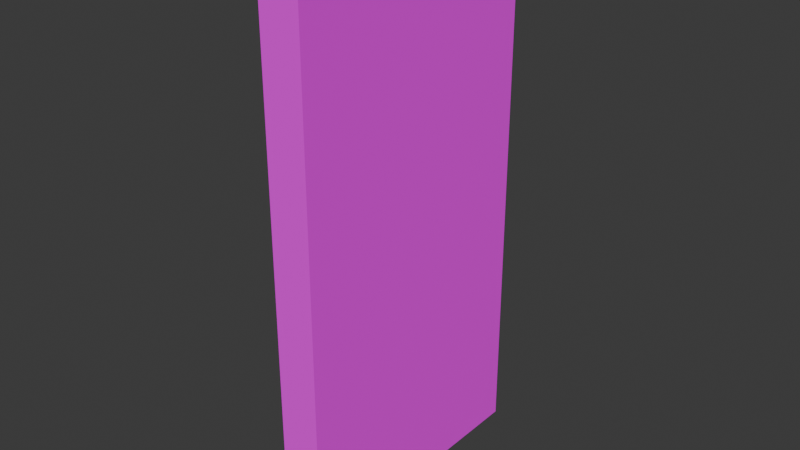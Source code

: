 # Source: door.blend  (saved by Blender 4.0.36; exported with 4.5.12 LTS)
import bpy
from mathutils import Matrix  # noqa: F401  (used for matrix-valued properties, if any)

bpy.ops.wm.read_factory_settings(use_empty=True)
scene = bpy.context.scene
scene.name = 'Scene'

# ---- collections
col_collection = bpy.data.collections.new('Collection'); scene.collection.children.link(col_collection)

# ---- images (referenced by path relative to the original .blend; pixels are not part of the script)
import os
ASSET_DIR = os.environ.get("B2B_ASSET_DIR", "")  # directory of the original .blend (textures are referenced by path, not embedded)
HERE = os.path.dirname(os.path.abspath(__file__))  # packed textures are extracted next to this script under _unpacked/

def load_image(name, relpath, width, height, colorspace="sRGB"):
    """Load a texture the original file referenced (path relative to the .blend, or extracted next to this script)."""
    p = next((c for c in (os.path.join(HERE, relpath), os.path.join(ASSET_DIR, relpath)) if relpath and os.path.exists(c)), "")
    if p:
        img = bpy.data.images.load(p, check_existing=True)
        img.name = name
    else:  # same state as the original file: an image datablock whose file is absent (Cycles renders it pink)
        img = bpy.data.images.new(name, width, height)
        img.source = "FILE"
        img.filepath = "//" + (relpath or name)
    img.colorspace_settings.name = colorspace
    return img
img_blackwhite_png = load_image('BlackWhite.png', 'BlackWhite.png', 1024, 1024, 'sRGB')

# ---- materials (node trees are filled in below, after node groups)
mat_material = bpy.data.materials.new('Material')
mat_material.alpha_threshold = 0.0
mat_material.use_transparent_shadow = False
mat_material.roughness = 0.5
mat_material.line_color = (0.0, 0.0, 0.0, 1.0)

# ---- material node trees
mat_material.use_nodes = True; mat_material.node_tree.nodes.clear()
_N = mat_material.node_tree.nodes; _L = mat_material.node_tree.links
n0 = _N.new('ShaderNodeOutputMaterial'); n0.name = 'Material Output'; n0.location = (300, 300)
n1 = _N.new('ShaderNodeBsdfPrincipled'); n1.name = 'Principled BSDF'; n1.location = (10, 300)
n1.inputs[2].default_value = 1.0
n1.inputs[3].default_value = 1.45
n2 = _N.new('ShaderNodeTexImage'); n2.name = 'Image Texture'; n2.location = (-280, 280)
n2.image = img_blackwhite_png
_L.new(n1.outputs[0], n0.inputs[0])
_L.new(n2.outputs[0], n1.inputs[0])
n0.is_active_output = True

# ---- world
world_world = bpy.data.worlds.new('World'); scene.world = world_world
world_world.use_nodes = True; world_world.node_tree.nodes.clear()
_N = world_world.node_tree.nodes; _L = world_world.node_tree.links
n0 = _N.new('ShaderNodeOutputWorld'); n0.name = 'World Output'; n0.location = (300, 300)
n1 = _N.new('ShaderNodeBackground'); n1.name = 'Background'; n1.location = (10, 300)
n1.inputs[0].default_value = (0.05088, 0.05088, 0.05088, 1.0)
_L.new(n1.outputs[0], n0.inputs[0])
n0.is_active_output = True
world_world.color = (0.05088, 0.05088, 0.05088)
world_world.use_sun_shadow = False
world_world.sun_shadow_jitter_overblur = 0.0

# ---- meshes
me_cube = bpy.data.meshes.new('Cube')
me_cube.from_pydata([(0.3, 2.0, 8.0), (0.3, 2.0, 0.0), (0.3, -2.0, 8.0), (0.3, -2.0, 0.0), (-0.3, 2.0, 8.0), (-0.3, 2.0, 0.0), (-0.3, -2.0, 8.0), (-0.3, -2.0, 0.0), (-0.3, 1.8, 0.2), (-0.3, -1.8, 0.2), (0.3, 1.8, 7.8), (0.3, 1.8, 0.2), (-0.3, -1.8, 7.8), (0.3, -1.8, 7.8), (0.3, -1.8, 0.2), (-0.3, 1.8, 7.8), (0.096, 2.0, 0.2), (-0.096, 2.0, 0.2), (0.096, 2.0, 7.8), (-0.096, -2.0, 0.2), (-0.096, -2.0, 7.8), (0.096, -2.0, 7.8), (0.096, -2.0, 0.2), (-0.096, 2.0, 7.8), (-0.09, 1.8, 0.0), (-0.09, -1.8, 0.0), (0.09, 1.8, 0.0), (0.09, -1.8, 8.0), (-0.09, -1.8, 8.0), (0.09, 1.8, 8.0), (0.09, -1.8, 0.0), (-0.09, 1.8, 8.0)], [], [(1, 3, 30, 26), (6, 7, 19, 20), (4, 5, 8, 15), (6, 2, 27, 28), (0, 2, 13, 10), (5, 4, 23, 17), (9, 12, 15, 8), (11, 10, 13, 14), (7, 6, 12, 9), (2, 3, 14, 13), (1, 0, 10, 11), (3, 1, 11, 14), (5, 7, 9, 8), (6, 4, 15, 12), (22, 21, 20, 19), (17, 23, 18, 16), (1, 5, 17, 16), (4, 0, 18, 23), (7, 3, 22, 19), (2, 6, 20, 21), (3, 2, 21, 22), (0, 1, 16, 18), (29, 31, 28, 27), (24, 26, 30, 25), (7, 5, 24, 25), (4, 6, 28, 31), (2, 0, 29, 27), (5, 1, 26, 24), (0, 4, 31, 29), (3, 7, 25, 30)])
_uv = me_cube.uv_layers.new(name='UVMap')
_uv.uv.foreach_set('vector', [0.6895, 0.3628, 0.8735, 0.3614, 0.8488, 0.3708, 0.7132, 0.3728, 0.8489, 0.6644, 0.8484, 0.3863, 0.8557, 0.3893, 0.8573, 0.6613, 0.714, 0.6661, 0.7135, 0.388, 0.721, 0.3962, 0.7224, 0.6584, 0.8489, 0.6644, 0.8728, 0.6896, 0.8492, 0.6796, 0.8459, 0.6719, 0.6888, 0.691, 0.8728, 0.6896, 0.884, 0.7009, 0.6784, 0.7039, 0.7135, 0.388, 0.714, 0.6661, 0.7066, 0.663, 0.705, 0.3911, 0.2261, 0.6041, 0.2261, 0.5561, 0.2488, 0.5561, 0.2488, 0.6041, 0.2716, 0.5561, 0.2716, 0.6041, 0.2489, 0.6041, 0.2489, 0.5561, 0.8484, 0.3863, 0.8489, 0.6644, 0.8413, 0.6562, 0.84, 0.394, 0.8728, 0.6896, 0.8735, 0.3614, 0.884, 0.3485, 0.884, 0.7009, 0.6895, 0.3628, 0.6888, 0.691, 0.6784, 0.7039, 0.6784, 0.3515, 0.8735, 0.3614, 0.6895, 0.3628, 0.6784, 0.3515, 0.884, 0.3485, 0.7135, 0.388, 0.8484, 0.3863, 0.84, 0.394, 0.721, 0.3962, 0.8489, 0.6644, 0.714, 0.6661, 0.7224, 0.6584, 0.8413, 0.6562, 0.2729, 0.5561, 0.2729, 0.6041, 0.2717, 0.6041, 0.2717, 0.5561, 0.2741, 0.5561, 0.2741, 0.6041, 0.2729, 0.6041, 0.2729, 0.5561, 0.6895, 0.3628, 0.7135, 0.388, 0.705, 0.3911, 0.6977, 0.3871, 0.714, 0.6661, 0.6888, 0.691, 0.6985, 0.6667, 0.7066, 0.663, 0.8484, 0.3863, 0.8735, 0.3614, 0.8638, 0.3857, 0.8557, 0.3893, 0.8728, 0.6896, 0.8489, 0.6644, 0.8573, 0.6613, 0.8647, 0.6653, 0.8735, 0.3614, 0.8728, 0.6896, 0.8647, 0.6653, 0.8638, 0.3857, 0.6888, 0.691, 0.6895, 0.3628, 0.6977, 0.3871, 0.6985, 0.6667, 0.2273, 0.6041, 0.2284, 0.6041, 0.2284, 0.6269, 0.2273, 0.6269, 0.2261, 0.6041, 0.2272, 0.6041, 0.2272, 0.6269, 0.2261, 0.6269, 0.8484, 0.3863, 0.7135, 0.388, 0.7165, 0.3805, 0.8452, 0.3778, 0.714, 0.6661, 0.8489, 0.6644, 0.8459, 0.6719, 0.7171, 0.6746, 0.8728, 0.6896, 0.6888, 0.691, 0.7135, 0.6816, 0.8492, 0.6796, 0.7135, 0.388, 0.6895, 0.3628, 0.7132, 0.3728, 0.7165, 0.3805, 0.6888, 0.691, 0.714, 0.6661, 0.7171, 0.6746, 0.7135, 0.6816, 0.8735, 0.3614, 0.8484, 0.3863, 0.8452, 0.3778, 0.8488, 0.3708])
me_cube.materials.append(mat_material)
me_cube.use_mirror_vertex_groups = False
me_cube.update()

# ---- objects
ob_cube = bpy.data.objects.new('Cube', me_cube)

# ---- transforms, parenting, visibility, modifiers, constraints
ob_cube.location = (0.0, 0.0, 0.0)
ob_cube.scale = (0.5, 0.5, 0.5)
ob_cube.lock_rotations_4d = False
ob_cube.empty_display_type = 'ARROWS'
ob_cube.lineart.crease_threshold = 0.0

# ---- collection membership
col_collection.objects.link(ob_cube)

# ---- scene / render settings (as saved in the file)
scene.frame_start = 1; scene.frame_end = 250; scene.frame_set(1)
scene.render.engine = 'BLENDER_EEVEE_NEXT'
scene.cycles.sampling_pattern = 'TABULATED_SOBOL'
bpy.context.view_layer.update()

# ---- added for rendering (the .blend has no active camera and no usable light): camera, sun
cam_auto = bpy.data.cameras.new('AutoCamera')
cam_auto.lens = 50.0
cam_auto.sensor_width = 36.0
cam_auto.clip_end = 1000.0
ob_auto_camera = bpy.data.objects.new('AutoCamera', cam_auto)
scene.collection.objects.link(ob_auto_camera)
ob_auto_camera.location = (4.14703, -4.97644, 5.31762)
ob_auto_camera.rotation_euler = (1.09748, -7.21219e-08, 0.694738)
scene.camera = ob_auto_camera
light_auto_sun = bpy.data.lights.new('AutoSun', 'SUN')
light_auto_sun.energy = 3.0
light_auto_sun.angle = 0.0523599
ob_auto_sun = bpy.data.objects.new('AutoSun', light_auto_sun)
scene.collection.objects.link(ob_auto_sun)
ob_auto_sun.rotation_euler = (0.872665, 0.174533, 0.523599)
bpy.context.view_layer.update()
